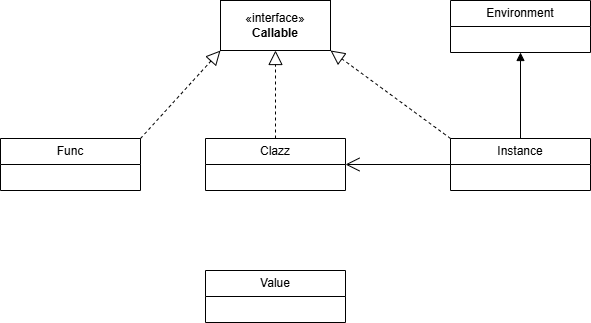

The diagram above was exported from draw.io. Its source (the exported page's mxGraphModel, read from the mxfile embedded in the PNG):
<mxGraphModel dx="1050" dy="522" grid="1" gridSize="10" guides="1" tooltips="1" connect="1" arrows="1" fold="1" page="1" pageScale="1" pageWidth="827" pageHeight="1169" math="0" shadow="0">
  <root>
    <mxCell id="0" />
    <mxCell id="1" parent="0" />
    <mxCell id="TcXseMPsA3rDwzsHB7xf-1" value="Clazz" style="swimlane;fontStyle=0;childLayout=stackLayout;horizontal=1;startSize=26;fillColor=none;horizontalStack=0;resizeParent=1;resizeParentMax=0;resizeLast=0;collapsible=1;marginBottom=0;whiteSpace=wrap;html=1;" vertex="1" parent="1">
      <mxGeometry x="355" y="178" width="140" height="52" as="geometry" />
    </mxCell>
    <mxCell id="TcXseMPsA3rDwzsHB7xf-9" value="Func" style="swimlane;fontStyle=0;childLayout=stackLayout;horizontal=1;startSize=26;fillColor=none;horizontalStack=0;resizeParent=1;resizeParentMax=0;resizeLast=0;collapsible=1;marginBottom=0;whiteSpace=wrap;html=1;" vertex="1" parent="1">
      <mxGeometry x="150" y="178" width="140" height="52" as="geometry" />
    </mxCell>
    <mxCell id="TcXseMPsA3rDwzsHB7xf-13" value="Instance" style="swimlane;fontStyle=0;childLayout=stackLayout;horizontal=1;startSize=26;fillColor=none;horizontalStack=0;resizeParent=1;resizeParentMax=0;resizeLast=0;collapsible=1;marginBottom=0;whiteSpace=wrap;html=1;" vertex="1" parent="1">
      <mxGeometry x="600" y="178" width="140" height="52" as="geometry" />
    </mxCell>
    <mxCell id="TcXseMPsA3rDwzsHB7xf-17" value="Environment" style="swimlane;fontStyle=0;childLayout=stackLayout;horizontal=1;startSize=26;fillColor=none;horizontalStack=0;resizeParent=1;resizeParentMax=0;resizeLast=0;collapsible=1;marginBottom=0;whiteSpace=wrap;html=1;" vertex="1" parent="1">
      <mxGeometry x="600" y="40" width="140" height="52" as="geometry" />
    </mxCell>
    <mxCell id="TcXseMPsA3rDwzsHB7xf-21" value="Value" style="swimlane;fontStyle=0;childLayout=stackLayout;horizontal=1;startSize=26;fillColor=none;horizontalStack=0;resizeParent=1;resizeParentMax=0;resizeLast=0;collapsible=1;marginBottom=0;whiteSpace=wrap;html=1;" vertex="1" parent="1">
      <mxGeometry x="355" y="310" width="140" height="52" as="geometry" />
    </mxCell>
    <mxCell id="TcXseMPsA3rDwzsHB7xf-26" value="«interface»&lt;br&gt;&lt;b&gt;Callable&lt;/b&gt;" style="html=1;whiteSpace=wrap;" vertex="1" parent="1">
      <mxGeometry x="370" y="40" width="110" height="50" as="geometry" />
    </mxCell>
    <mxCell id="TcXseMPsA3rDwzsHB7xf-27" value="" style="endArrow=open;endFill=1;endSize=12;html=1;rounded=0;exitX=0;exitY=0.5;exitDx=0;exitDy=0;entryX=1;entryY=0.5;entryDx=0;entryDy=0;" edge="1" parent="1" source="TcXseMPsA3rDwzsHB7xf-13" target="TcXseMPsA3rDwzsHB7xf-1">
      <mxGeometry width="160" relative="1" as="geometry">
        <mxPoint x="490" y="270" as="sourcePoint" />
        <mxPoint x="650" y="270" as="targetPoint" />
      </mxGeometry>
    </mxCell>
    <mxCell id="TcXseMPsA3rDwzsHB7xf-28" value="" style="html=1;verticalAlign=bottom;endArrow=block;curved=0;rounded=0;entryX=0.5;entryY=1;entryDx=0;entryDy=0;exitX=0.5;exitY=0;exitDx=0;exitDy=0;" edge="1" parent="1" source="TcXseMPsA3rDwzsHB7xf-13" target="TcXseMPsA3rDwzsHB7xf-17">
      <mxGeometry width="80" relative="1" as="geometry">
        <mxPoint x="530" y="270" as="sourcePoint" />
        <mxPoint x="610" y="270" as="targetPoint" />
      </mxGeometry>
    </mxCell>
    <mxCell id="TcXseMPsA3rDwzsHB7xf-30" value="" style="endArrow=block;dashed=1;endFill=0;endSize=12;html=1;rounded=0;entryX=0.5;entryY=1;entryDx=0;entryDy=0;exitX=0.5;exitY=0;exitDx=0;exitDy=0;" edge="1" parent="1" source="TcXseMPsA3rDwzsHB7xf-1" target="TcXseMPsA3rDwzsHB7xf-26">
      <mxGeometry width="160" relative="1" as="geometry">
        <mxPoint x="490" y="270" as="sourcePoint" />
        <mxPoint x="650" y="270" as="targetPoint" />
      </mxGeometry>
    </mxCell>
    <mxCell id="TcXseMPsA3rDwzsHB7xf-31" value="" style="endArrow=block;dashed=1;endFill=0;endSize=12;html=1;rounded=0;entryX=1;entryY=1;entryDx=0;entryDy=0;exitX=0;exitY=0;exitDx=0;exitDy=0;" edge="1" parent="1" source="TcXseMPsA3rDwzsHB7xf-13" target="TcXseMPsA3rDwzsHB7xf-26">
      <mxGeometry width="160" relative="1" as="geometry">
        <mxPoint x="435" y="188" as="sourcePoint" />
        <mxPoint x="435" y="100" as="targetPoint" />
      </mxGeometry>
    </mxCell>
    <mxCell id="TcXseMPsA3rDwzsHB7xf-32" value="" style="endArrow=block;dashed=1;endFill=0;endSize=12;html=1;rounded=0;entryX=0;entryY=1;entryDx=0;entryDy=0;exitX=1;exitY=0;exitDx=0;exitDy=0;" edge="1" parent="1" source="TcXseMPsA3rDwzsHB7xf-9" target="TcXseMPsA3rDwzsHB7xf-26">
      <mxGeometry width="160" relative="1" as="geometry">
        <mxPoint x="310" y="180" as="sourcePoint" />
        <mxPoint x="190" y="92" as="targetPoint" />
      </mxGeometry>
    </mxCell>
  </root>
</mxGraphModel>